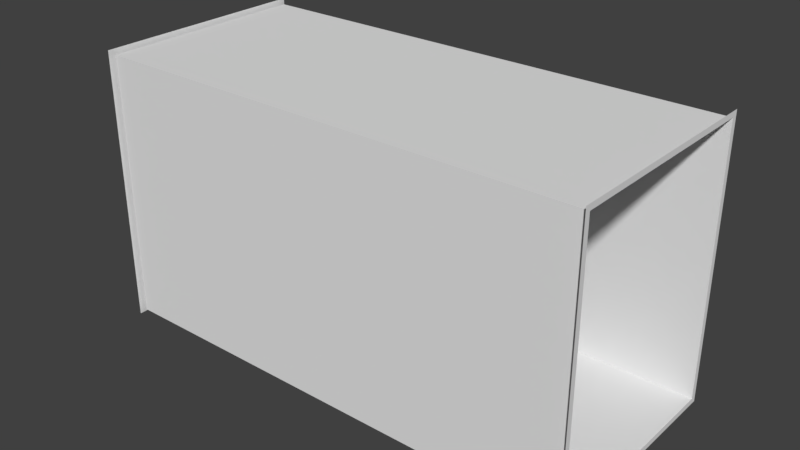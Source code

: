 # Source: doorway_end.blend  (saved by Blender 2.79.0; exported with 4.5.12 LTS)
import bpy
from mathutils import Matrix  # noqa: F401  (used for matrix-valued properties, if any)

bpy.ops.wm.read_factory_settings(use_empty=True)
scene = bpy.context.scene
scene.name = 'Scene'

# ---- collections
col_collection_1 = bpy.data.collections.new('Collection 1'); scene.collection.children.link(col_collection_1)

# ---- materials (node trees are filled in below, after node groups)
mat_material = bpy.data.materials.new('Material')
mat_material.alpha_threshold = 0.0
mat_material.use_transparent_shadow = False
mat_material.roughness = 0.5
mat_material.line_color = (0.0, 0.0, 0.0, 1.0)

# ---- material node trees

# ---- world
world_world = bpy.data.worlds.new('World'); scene.world = world_world
world_world.color = (0.05088, 0.05088, 0.05088)
world_world.use_sun_shadow = False
world_world.sun_shadow_jitter_overblur = 0.0
world_world.cycles.sampling_method = 'MANUAL'

# ---- meshes
me_cube = bpy.data.meshes.new('Cube')
me_cube.from_pydata([(7.798, 3.365, -4.229), (7.798, -3.365, -4.229), (-7.798, -3.365, -4.229), (-7.798, 3.365, -4.229), (7.798, 3.365, 4.229), (7.798, -3.365, 4.229), (-7.798, -3.365, 4.229), (-7.798, 3.365, 4.229), (7.798, 3.542, -4.405), (7.798, -3.542, -4.405), (-7.942, -3.509, -4.373), (-7.942, 3.509, -4.373), (7.798, 3.542, 4.405), (7.798, -3.542, 4.405), (-7.942, -3.509, 4.373), (-7.942, 3.509, 4.373), (-7.798, -2.599, 3.389), (-7.942, -2.599, 3.389), (-7.798, 2.599, -4.208), (-7.942, 2.599, -4.208), (-7.798, -2.599, -4.208), (-7.942, -2.599, -4.208), (-7.798, 2.599, 3.266), (-7.798, 2.599, 3.389), (-7.942, 2.599, 3.389), (-7.798, -2.599, 0.7077)], [], [(0, 3, 2, 1), (4, 5, 6, 7), (1, 2, 6, 5), (4, 7, 3, 0), (3, 7, 22, 18, 20, 25, 6, 2), (11, 10, 14, 17, 21, 19, 24, 15), (0, 1, 9, 8), (4, 0, 8, 12), (1, 5, 13, 9), (5, 4, 12, 13), (20, 21, 17, 16, 25), (23, 24, 19, 18, 22), (18, 19, 21, 20), (15, 24, 17, 14), (16, 17, 24, 23), (6, 25, 16, 23, 22, 7)])
_uv = me_cube.uv_layers.new(name='UVMap')
_uv.uv.foreach_set('vector', [0.9911, 2.391e-08, 0.9911, 0.3909, 0.8224, 0.3909, 0.8224, 0.0, 0.8224, 0.3909, 0.6537, 0.3909, 0.6537, 0.0, 0.8224, 8.367e-08, 0.6537, 0.3909, 0.6537, 0.7819, 0.4417, 0.7819, 0.4417, 0.3909, 0.6537, 0.0, 0.6537, 0.3909, 0.4417, 0.3909, 0.4417, 7.172e-08, 0.6537, 0.6029, 0.6537, 0.3909, 0.6729, 0.4151, 0.6729, 0.6024, 0.8032, 0.6024, 0.8032, 0.4792, 0.8224, 0.3909, 0.8224, 0.6029, 0.9984, 0.831, 0.8224, 0.831, 0.8224, 0.6118, 0.8452, 0.6365, 0.8452, 0.8269, 0.9756, 0.8269, 0.9756, 0.6365, 0.9984, 0.6118, 0.9956, 0.3954, 0.8269, 0.3954, 0.8224, 0.3909, 1.0, 0.3909, 0.9956, 0.6074, 0.9956, 0.3954, 1.0, 0.3909, 1.0, 0.6118, 0.8269, 0.3954, 0.8269, 0.6074, 0.8224, 0.6118, 0.8224, 0.3909, 0.8269, 0.6074, 0.9956, 0.6074, 1.0, 0.6118, 0.8224, 0.6118, 0.1848, 0.585, 0.1812, 0.585, 0.1812, 0.3946, 0.1848, 0.3946, 0.1848, 0.4618, 0.1812, 0.585, 0.1776, 0.585, 0.1776, 0.3946, 0.1812, 0.3946, 0.1812, 0.5819, 0.1884, 0.3946, 0.192, 0.3946, 0.192, 0.5249, 0.1884, 0.5249, 0.9984, 0.6118, 0.9756, 0.6365, 0.8452, 0.6365, 0.8224, 0.6118, 0.1884, 0.5249, 0.1848, 0.5249, 0.1848, 0.3946, 0.1884, 0.3946, 0.8224, 0.3909, 0.8032, 0.4792, 0.8032, 0.412, 0.6729, 0.412, 0.6729, 0.4151, 0.6537, 0.3909])
_uv.active_render = True
_uv = me_cube.uv_layers.new(name='UVMap.001')
_uv.uv.foreach_set('vector', [0.0, 0.0, 0.0, 0.0, 0.0, 0.0, 0.0, 0.0, 0.0, 0.0, 0.0, 0.0, 0.0, 0.0, 0.0, 0.0, 0.0, 0.0, 0.0, 0.0, 0.0, 0.0, 0.0, 0.0, 0.0, 0.0, 0.0, 0.0, 0.0, 0.0, 0.0, 0.0, 0.0, 0.0, 0.0, 0.0, 0.0, 0.0, 0.0, 0.0, 0.0, 0.0, 0.0, 0.0, 0.0, 0.0, 0.0, 0.0, 0.0, 0.0, 0.0, 0.0, 0.0, 0.0, 0.0, 0.0, 0.0, 0.0, 0.0, 0.0, 0.0, 0.0, 0.0, 0.0, 0.0, 0.0, 0.0, 0.0, 0.0, 0.0, 0.0, 0.0, 0.0, 0.0, 0.0, 0.0, 0.0, 0.0, 0.0, 0.0, 0.0, 0.0, 0.0, 0.0, 0.0, 0.0, 0.0, 0.0, 0.0, 0.0, 0.0, 0.0, 0.0, 0.0, 0.0, 0.0, 0.0, 0.0, 0.0, 0.0, 0.0, 0.0, 0.0, 0.0, 0.0, 0.0, 0.0, 0.0, 0.0, 0.0, 0.0, 0.0, 0.0, 0.0, 0.0, 0.0, 0.0, 0.0, 0.0, 0.0, 0.0, 0.0, 0.0, 0.0, 0.0, 0.0, 0.0, 0.0, 0.0, 0.0, 0.0, 0.0, 0.0, 0.0, 0.0, 0.0, 0.0, 0.0, 0.0, 0.0, 0.0, 0.0, 0.0, 0.0, 0.0, 0.0, 0.0, 0.0, 0.0, 0.0, 0.0, 0.0])
me_cube.materials.append(mat_material)
me_cube.use_remesh_preserve_volume = False
me_cube.use_remesh_preserve_attributes = False
me_cube.use_mirror_vertex_groups = False
me_cube.update()

# ---- objects
ob_cube = bpy.data.objects.new('Cube', me_cube)

# ---- transforms, parenting, visibility, modifiers, constraints
ob_cube.location = (0.0, 0.0, 4.229)
ob_cube.lock_rotations_4d = False
ob_cube.empty_display_type = 'ARROWS'
ob_cube.lineart.crease_threshold = 0.0

# ---- collection membership
col_collection_1.objects.link(ob_cube)

# ---- scene / render settings (as saved in the file)
scene.frame_start = 1; scene.frame_end = 250; scene.frame_set(1)
scene.render.engine = 'BLENDER_EEVEE_NEXT'
scene.render.resolution_percentage = 50
scene.render.dither_intensity = 0.0
scene.cycles.use_denoising = False
scene.cycles.samples = 128
scene.cycles.sampling_pattern = 'TABULATED_SOBOL'
scene.cycles.use_adaptive_sampling = False
scene.cycles.use_light_tree = False
scene.cycles.blur_glossy = 0.0
scene.cycles.sample_clamp_indirect = 0.0
scene.view_settings.view_transform = 'Standard'
bpy.context.view_layer.update()

# ---- added for rendering (the .blend has no active camera and no usable light): camera, sun
cam_auto = bpy.data.cameras.new('AutoCamera')
cam_auto.lens = 50.0
cam_auto.sensor_width = 36.0
cam_auto.clip_end = 1000.0
ob_auto_camera = bpy.data.objects.new('AutoCamera', cam_auto)
scene.collection.objects.link(ob_auto_camera)
ob_auto_camera.location = (17.8577, -21.5159, 18.5725)
ob_auto_camera.rotation_euler = (1.09748, -7.21219e-08, 0.694738)
scene.camera = ob_auto_camera
light_auto_sun = bpy.data.lights.new('AutoSun', 'SUN')
light_auto_sun.energy = 3.0
light_auto_sun.angle = 0.0523599
ob_auto_sun = bpy.data.objects.new('AutoSun', light_auto_sun)
scene.collection.objects.link(ob_auto_sun)
ob_auto_sun.rotation_euler = (0.872665, 0.174533, 0.523599)
bpy.context.view_layer.update()
